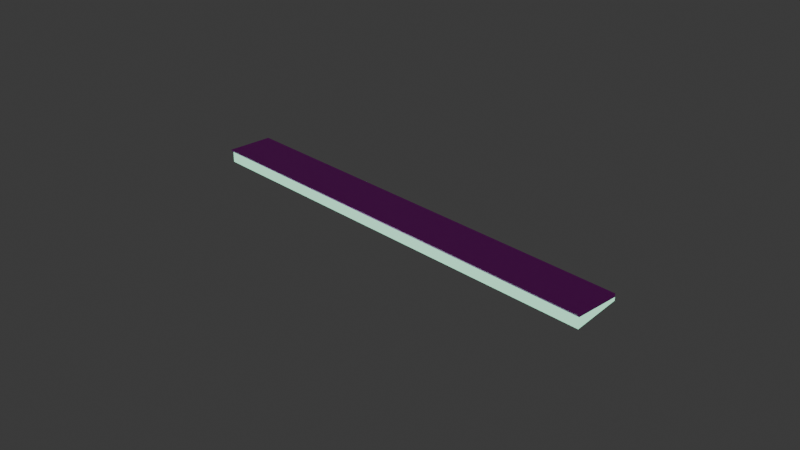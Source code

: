 # Source: train_light.blend  (saved by Blender 5.0.119; exported with 4.5.12 LTS)
import bpy
from mathutils import Matrix  # noqa: F401  (used for matrix-valued properties, if any)

bpy.ops.wm.read_factory_settings(use_empty=True)
scene = bpy.context.scene
scene.name = 'Scene'

# ---- collections
col_collection = bpy.data.collections.new('Collection'); scene.collection.children.link(col_collection)

# ---- images (referenced by path relative to the original .blend; pixels are not part of the script)
import os
ASSET_DIR = os.environ.get("B2B_ASSET_DIR", "")  # directory of the original .blend (textures are referenced by path, not embedded)
HERE = os.path.dirname(os.path.abspath(__file__))  # packed textures are extracted next to this script under _unpacked/

def load_image(name, relpath, width, height, colorspace="sRGB"):
    """Load a texture the original file referenced (path relative to the .blend, or extracted next to this script)."""
    p = next((c for c in (os.path.join(HERE, relpath), os.path.join(ASSET_DIR, relpath)) if relpath and os.path.exists(c)), "")
    if p:
        img = bpy.data.images.load(p, check_existing=True)
        img.name = name
    else:  # same state as the original file: an image datablock whose file is absent (Cycles renders it pink)
        img = bpy.data.images.new(name, width, height)
        img.source = "FILE"
        img.filepath = "//" + (relpath or name)
    img.colorspace_settings.name = colorspace
    return img
img_train_seat_plastic_darker_png = load_image('train_seat_plastic_darker.png', 'train_seat_plastic_darker.png', 1024, 1024, 'sRGB')
img_train_lower_light_png = load_image('train_lower_light.png', 'train_lower_light.png', 1024, 1024, 'sRGB')

# ---- materials (node trees are filled in below, after node groups)
mat_img_train_seat_plastic_darker_png = bpy.data.materials.new('IMG_train_seat_plastic_darker.png')
mat_img_train_seat_plastic_darker_png.use_backface_culling = True
mat_img_train_lower_light_png = bpy.data.materials.new('IMG_train_lower_light.png')
mat_img_train_lower_light_png.use_backface_culling = True

# ---- material node trees
mat_img_train_seat_plastic_darker_png.use_nodes = True; mat_img_train_seat_plastic_darker_png.node_tree.nodes.clear()
_N = mat_img_train_seat_plastic_darker_png.node_tree.nodes; _L = mat_img_train_seat_plastic_darker_png.node_tree.links
n0 = _N.new('ShaderNodeOutputMaterial'); n0.name = 'Material Output'; n0.location = (0, 0)
n1 = _N.new('ShaderNodeBsdfPrincipled'); n1.name = 'Principled BSDF'; n1.location = (-200, 0)
n2 = _N.new('ShaderNodeTexImage'); n2.name = 'Image Texture'; n2.location = (-400, 0)
n2.image = img_train_seat_plastic_darker_png
_L.new(n2.outputs[0], n1.inputs[0])
_L.new(n1.outputs[0], n0.inputs[0])
n0.is_active_output = True
mat_img_train_lower_light_png.use_nodes = True; mat_img_train_lower_light_png.node_tree.nodes.clear()
_N = mat_img_train_lower_light_png.node_tree.nodes; _L = mat_img_train_lower_light_png.node_tree.links
n0 = _N.new('ShaderNodeOutputMaterial'); n0.name = 'Material Output'; n0.location = (0, 0)
n1 = _N.new('ShaderNodeBsdfPrincipled'); n1.name = 'Principled BSDF'; n1.location = (-200, 0)
n1.inputs[27].default_value = (0.392, 1.0, 0.6419, 1.0)
n1.inputs[28].default_value = 1.1
n2 = _N.new('ShaderNodeTexImage'); n2.name = 'Image Texture'; n2.location = (-400, 0)
n2.image = img_train_lower_light_png
_L.new(n2.outputs[0], n1.inputs[0])
_L.new(n1.outputs[0], n0.inputs[0])
n0.is_active_output = True

# ---- world
world_world = bpy.data.worlds.new('World'); scene.world = world_world
world_world.use_nodes = True; world_world.node_tree.nodes.clear()
_N = world_world.node_tree.nodes; _L = world_world.node_tree.links
n0 = _N.new('ShaderNodeOutputWorld'); n0.name = 'World Output'; n0.location = (200, 100)
n1 = _N.new('ShaderNodeBackground'); n1.name = 'Background'; n1.location = (-200, 100)
n1.inputs[0].default_value = (0.05088, 0.05088, 0.05088, 1.0)
_L.new(n1.outputs[0], n0.inputs[0])
n0.is_active_output = True
world_world.color = (0.05088, 0.05088, 0.05088)
world_world.sun_shadow_jitter_overblur = 0.0

# ---- cameras
cam_camera = bpy.data.cameras.new('Camera')
cam_camera.clip_end = 100.0
cam_camera.ortho_scale = 7.314

# ---- lights
light_light = bpy.data.lights.new('Light', 'POINT')
light_light.color = (0.6521, 1.0, 0.7807)
light_light.energy = 50.0
light_light.shadow_soft_size = 1.0

# ---- meshes
me_cube = bpy.data.meshes.new('Cube')
me_cube.from_pydata([(2.5, -0.2822, 0.07819), (2.5, -0.25, -0.07819), (-2.5, -0.2822, 0.07819), (-2.5, -0.25, -0.07819), (2.5, 0.25, 0.07819), (2.5, 0.25, 0.004857), (-2.5, 0.25, 0.07819), (-2.5, 0.25, 0.004857), (2.5, -0.25, 0.04177), (-2.5, 0.25, 0.04177), (-2.5, -0.25, 0.04177), (2.5, 0.25, 0.04177)], [], [(0, 4, 6, 2), (10, 2, 6, 9), (9, 6, 4, 11), (5, 1, 3, 7), (8, 0, 2, 10), (11, 4, 0, 8), (5, 11, 8, 1), (1, 8, 10, 3), (7, 9, 11, 5), (3, 10, 9, 7)])
me_cube.polygons.foreach_set('material_index', [0, 0, 0, 1, 0, 0, 1, 1, 1, 1])
_uv = me_cube.uv_layers.new(name='UVMap')
_uv.uv.foreach_set('vector', [0.625, 0.5, 0.875, 0.5, 0.875, 0.75, 0.625, 0.75, 0.5, 0.75, 0.625, 0.75, -0.2814, 1.0, -0.3516, 0.9849, 0.5, 0.0, 0.625, 0.0, 0.625, 0.25, 0.5, 0.25, 0.125, 0.5, 0.375, 0.5, 0.375, 0.75, 0.125, 0.75, 0.5, 0.5, 0.625, 0.5, 0.625, 0.75, 0.5, 0.75, 0.5, 0.25, 0.625, 0.25, 0.625, 0.5, 0.5, 0.4849, 0.375, 0.25, 0.5, 0.25, 0.5, 0.5, 0.09376, 0.5, 0.375, 0.5, 0.5, 0.5, 0.5, 0.75, 0.375, 0.75, 0.375, 0.0, 0.5, 0.0, 0.5, 0.25, 0.375, 0.25, 0.375, 0.75, 0.5, 0.75, 0.5, 1.0, 0.4615, 1.0])
me_cube.materials.append(mat_img_train_seat_plastic_darker_png)
me_cube.materials.append(mat_img_train_lower_light_png)
me_cube.use_mirror_vertex_groups = False
me_cube.update()

# ---- objects
ob_cube = bpy.data.objects.new('Cube', me_cube)
ob_light = bpy.data.objects.new('Light', light_light)
ob_camera = bpy.data.objects.new('Camera', cam_camera)

# ---- transforms, parenting, visibility, modifiers, constraints
ob_cube.location = (0.0, 0.0, 0.0)
ob_cube.lock_rotations_4d = False
ob_cube.empty_display_type = 'ARROWS'
ob_cube.lineart.crease_threshold = 0.0
ob_light.location = (-0.004468, 2.041e-08, -1.09)
ob_light.rotation_euler = (0.0, 0.0, 1.571)
ob_light.lock_rotations_4d = False
ob_light.empty_display_type = 'ARROWS'
ob_light.color = (0.0, 0.0, 0.0, 0.0)
ob_light.lineart.crease_threshold = 0.0
ob_camera.location = (7.359, -6.926, 4.958)
ob_camera.rotation_euler = (1.109, 0.0, 0.8149)
ob_camera.lock_rotations_4d = False
ob_camera.empty_display_type = 'ARROWS'
ob_camera.color = (0.0, 0.0, 0.0, 0.0)
ob_camera.display_type = 'WIRE'
ob_camera.lineart.crease_threshold = 0.0

# ---- collection membership
col_collection.objects.link(ob_cube)
col_collection.objects.link(ob_light)
col_collection.objects.link(ob_camera)

# ---- scene / render settings (as saved in the file)
scene.camera = ob_camera
scene.frame_start = 1; scene.frame_end = 250; scene.frame_set(1)
scene.render.engine = 'BLENDER_EEVEE_NEXT'
scene.render.bake_bias = 0.0
scene.render.bake_samples = 0
scene.cycles.sampling_pattern = 'TABULATED_SOBOL'
scene.eevee.use_volume_custom_range = False
bpy.context.view_layer.update()
